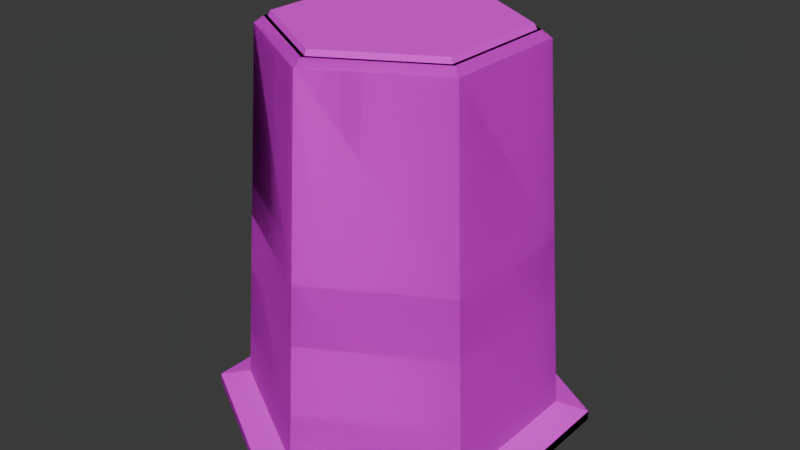 # Source: Cones.blend  (saved by Blender 4.3.34; exported with 4.5.12 LTS)
import bpy
from mathutils import Matrix  # noqa: F401  (used for matrix-valued properties, if any)

bpy.ops.wm.read_factory_settings(use_empty=True)
scene = bpy.context.scene
scene.name = 'Scene'

# ---- collections
col_urban = bpy.data.collections.new('URBAN'); scene.collection.children.link(col_urban)
col_cones___barriers = bpy.data.collections.new('Cones & Barriers'); col_urban.children.link(col_cones___barriers)
col_cones = bpy.data.collections.new('Cones'); col_cones___barriers.children.link(col_cones)

# ---- images (referenced by path relative to the original .blend; pixels are not part of the script)
import os
ASSET_DIR = os.environ.get("B2B_ASSET_DIR", "")  # directory of the original .blend (textures are referenced by path, not embedded)
HERE = os.path.dirname(os.path.abspath(__file__))  # packed textures are extracted next to this script under _unpacked/

def load_image(name, relpath, width, height, colorspace="sRGB"):
    """Load a texture the original file referenced (path relative to the .blend, or extracted next to this script)."""
    p = next((c for c in (os.path.join(HERE, relpath), os.path.join(ASSET_DIR, relpath)) if relpath and os.path.exists(c)), "")
    if p:
        img = bpy.data.images.load(p, check_existing=True)
        img.name = name
    else:  # same state as the original file: an image datablock whose file is absent (Cycles renders it pink)
        img = bpy.data.images.new(name, width, height)
        img.source = "FILE"
        img.filepath = "//" + (relpath or name)
    img.colorspace_settings.name = colorspace
    return img
img_cones_png = load_image('cones.png', 'cones.png', 1024, 1024, 'sRGB')

# ---- materials (node trees are filled in below, after node groups)
mat_cones = bpy.data.materials.new('Cones')

# ---- material node trees
mat_cones.use_nodes = True; mat_cones.node_tree.nodes.clear()
_N = mat_cones.node_tree.nodes; _L = mat_cones.node_tree.links
n0 = _N.new('ShaderNodeBsdfPrincipled'); n0.name = 'Principled BSDF'; n0.location = (10, 300)
n0.inputs[2].default_value = 1.0
n1 = _N.new('ShaderNodeOutputMaterial'); n1.name = 'Material Output'; n1.location = (300, 300)
n2 = _N.new('ShaderNodeTexImage'); n2.name = 'Image Texture'; n2.location = (-280, 280)
n2.image = img_cones_png
n2.interpolation = 'Closest'
_L.new(n0.outputs[0], n1.inputs[0])
_L.new(n2.outputs[0], n0.inputs[0])
n1.is_active_output = True

# ---- world
world_world = bpy.data.worlds.new('World'); scene.world = world_world
world_world.use_nodes = True; world_world.node_tree.nodes.clear()
_N = world_world.node_tree.nodes; _L = world_world.node_tree.links
n0 = _N.new('ShaderNodeOutputWorld'); n0.name = 'World Output'; n0.location = (300, 300)
n1 = _N.new('ShaderNodeBackground'); n1.name = 'Background'; n1.location = (10, 300)
n1.inputs[0].default_value = (0.05088, 0.05088, 0.05088, 1.0)
_L.new(n1.outputs[0], n0.inputs[0])
n0.is_active_output = True
world_world.color = (0.05088, 0.05088, 0.05088)
world_world.sun_shadow_jitter_overblur = 0.0

# ---- meshes
me_plane_001 = bpy.data.meshes.new('Plane.001')
me_plane_001.from_pydata([(-0.1597, -0.2, 0.0), (-0.2, -0.1597, 0.0), (0.2, -0.1597, 0.0), (0.1597, -0.2, 0.0), (-0.2, 0.1597, 0.0), (-0.1597, 0.2, 0.0), (0.1597, 0.2, 0.0), (0.2, 0.1597, 0.0), (-0.0005706, 0.1414, 0.02249), (-0.1005, 0.09801, 0.02249), (-0.1406, -0.003348, 0.02249), (-0.09721, -0.1033, 0.02249), (0.004149, -0.1434, 0.02249), (0.1041, -0.09999, 0.02249), (0.1442, 0.001372, 0.02249), (0.1008, 0.1013, 0.02249), (0.1597, 0.2, 0.02102), (0.2, 0.1597, 0.02102), (0.2, -0.1597, 0.02102), (0.1597, -0.2, 0.02102), (-0.1597, -0.2, 0.02102), (-0.2, -0.1597, 0.02102), (-0.2, 0.1597, 0.02102), (-0.1597, 0.2, 0.02102), (0.1455, 0.1455, 0.02102), (0.1455, -0.1455, 0.02102), (-0.1455, -0.1455, 0.02102), (-0.1455, 0.1455, 0.02102), (0.02693, 0.02533, 0.5656), (0.03706, -0.0005594, 0.5656), (0.02592, -0.02603, 0.5656), (3.668e-05, -0.03616, 0.5656), (-0.02543, -0.02503, 0.5656), (-0.03557, 0.0008599, 0.5656), (-0.02443, 0.02633, 0.5656), (0.001456, 0.03646, 0.5656), (0.002093, -0.08976, 0.2941), (-0.06132, -0.06417, 0.2941), (-0.06249, 0.06217, 0.2941), (0.0004427, 0.08892, 0.2941), (0.06502, -0.06301, 0.2941), (0.09061, 0.0004061, 0.2941), (-0.08807, -0.001244, 0.2941), (0.06386, 0.06334, 0.2941)], [], [(0, 3, 19, 20), (6, 5, 23, 16), (0, 1, 4, 5, 6, 7, 2, 3), (2, 7, 17, 18), (6, 16, 17, 7), (19, 3, 2, 18), (0, 20, 21, 1), (23, 5, 4, 22), (4, 1, 21, 22), (24, 17, 16), (25, 19, 18), (26, 21, 20), (27, 23, 22), (26, 27, 22, 21), (25, 26, 20, 19), (24, 25, 18, 17), (27, 24, 16, 23), (15, 14, 13, 25, 24), (13, 12, 11, 26, 25), (11, 10, 9, 27, 26), (33, 32, 31, 30, 29, 28, 35, 34), (9, 8, 15, 24, 27), (38, 39, 8, 9), (36, 37, 11, 12), (37, 42, 10, 11), (43, 41, 14, 15), (41, 40, 13, 14), (42, 38, 9, 10), (39, 43, 15, 8), (40, 36, 12, 13), (30, 31, 36, 40), (35, 28, 43, 39), (33, 34, 38, 42), (29, 30, 40, 41), (28, 29, 41, 43), (32, 33, 42, 37), (31, 32, 37, 36), (34, 35, 39, 38)])
_uv = me_plane_001.uv_layers.new(name='UVMap')
_uv.uv.foreach_set('vector', [0.0111, 0.7788, 0.2003, 0.7788, 0.2003, 0.7913, 0.0111, 0.7913, 0.04483, 0.7788, 0.2003, 0.7788, 0.2003, 0.7913, 0.04483, 0.7913, 0.05575, 0.8371, 0.03789, 0.8193, 0.03789, 0.6775, 0.05575, 0.6597, 0.1975, 0.6597, 0.2153, 0.6775, 0.2153, 0.8193, 0.1975, 0.8371, 0.2341, 0.7788, 0.0111, 0.7788, 0.0111, 0.7913, 0.2341, 0.7913, 0.04483, 0.7788, 0.04483, 0.7913, 0.0111, 0.7913, 0.0111, 0.7788, 0.2003, 0.7913, 0.2003, 0.7788, 0.2341, 0.7788, 0.2341, 0.7913, 0.04483, 0.7788, 0.04483, 0.7913, 0.0111, 0.7913, 0.0111, 0.7788, 0.2003, 0.7913, 0.2003, 0.7788, 0.2341, 0.7788, 0.2341, 0.7913, 0.2341, 0.7788, 0.0111, 0.7788, 0.0111, 0.7913, 0.2341, 0.7913, 0.1905, 0.7138, 0.2225, 0.7185, 0.201, 0.7401, 0.04631, 0.7138, 0.03553, 0.7398, 0.01397, 0.7182, 0.1969, 0.7129, 0.2083, 0.7406, 0.2313, 0.7177, 0.03992, 0.7129, 0.02845, 0.7406, 0.005527, 0.7177, 0.1969, 0.7129, 0.03792, 0.7129, 0.02646, 0.7406, 0.2083, 0.7406, 0.03848, 0.7129, 0.1983, 0.7129, 0.2098, 0.7407, 0.02695, 0.7407, 0.1983, 0.7129, 0.03848, 0.7129, 0.02695, 0.7407, 0.2098, 0.7407, 0.03992, 0.7129, 0.1989, 0.7129, 0.2103, 0.7406, 0.02845, 0.7406, 0.1649, 0.7007, 0.1135, 0.721, 0.06279, 0.6991, 0.04018, 0.7233, 0.1891, 0.7233, 0.06429, 0.7006, 0.1164, 0.721, 0.1677, 0.6986, 0.1906, 0.7231, 0.0398, 0.7236, 0.1684, 0.7002, 0.1139, 0.7217, 0.06014, 0.6984, 0.03617, 0.7242, 0.1942, 0.7241, 0.003655, 0.9823, 0.003655, 0.9628, 0.01738, 0.9491, 0.03679, 0.9491, 0.05052, 0.9628, 0.05052, 0.9823, 0.03679, 0.996, 0.01738, 0.996, 0.06376, 0.7001, 0.1176, 0.7214, 0.1707, 0.6984, 0.1943, 0.7238, 0.03836, 0.7238, 0.1648, 0.977, 0.1186, 0.977, 0.1194, 0.7776, 0.1928, 0.7776, 0.1205, 0.977, 0.07392, 0.977, 0.04757, 0.7776, 0.122, 0.7776, 0.1661, 0.977, 0.1199, 0.977, 0.1214, 0.7776, 0.1948, 0.7776, 0.1655, 0.977, 0.1192, 0.977, 0.12, 0.7776, 0.1934, 0.7776, 0.1192, 0.977, 0.07268, 0.977, 0.04553, 0.7776, 0.12, 0.7776, 0.1199, 0.977, 0.0733, 0.977, 0.04698, 0.7776, 0.1214, 0.7776, 0.1186, 0.977, 0.07206, 0.977, 0.04494, 0.7776, 0.1194, 0.7776, 0.1667, 0.977, 0.1205, 0.977, 0.122, 0.7776, 0.1954, 0.7776, 0.1345, 0.7976, 0.1155, 0.7976, 0.117, 0.997, 0.1632, 0.997, 0.1144, 0.7977, 0.0957, 0.7977, 0.06859, 0.997, 0.1151, 0.997, 0.1148, 0.7977, 0.09614, 0.7977, 0.06983, 0.997, 0.1164, 0.997, 0.1151, 0.7976, 0.09635, 0.7976, 0.0692, 0.997, 0.1158, 0.997, 0.1341, 0.7976, 0.1151, 0.7976, 0.1158, 0.997, 0.162, 0.997, 0.1338, 0.7977, 0.1148, 0.7977, 0.1164, 0.997, 0.1626, 0.997, 0.1155, 0.7976, 0.09679, 0.7976, 0.07044, 0.997, 0.117, 0.997, 0.1334, 0.7977, 0.1144, 0.7977, 0.1151, 0.997, 0.1613, 0.997])
me_plane_001.materials.append(mat_cones)
me_plane_001.update()
me_plane_002 = bpy.data.meshes.new('Plane.002')
me_plane_002.from_pydata([(-0.1597, -0.2, 0.0), (-0.2, -0.1597, 0.0), (0.2, -0.1597, 0.0), (0.1597, -0.2, 0.0), (-0.2, 0.1597, 0.0), (-0.1597, 0.2, 0.0), (0.1597, 0.2, 0.0), (0.2, 0.1597, 0.0), (0.1266, 0.1281, 0.02298), (-0.1273, 0.1239, 0.02298), (-0.1231, -0.13, 0.02298), (0.1308, -0.1258, 0.02298), (0.1597, 0.2, 0.02102), (0.2, 0.1597, 0.02102), (0.2, -0.1597, 0.02102), (0.1597, -0.2, 0.02102), (-0.1597, -0.2, 0.02102), (-0.2, -0.1597, 0.02102), (-0.2, 0.1597, 0.02102), (-0.1597, 0.2, 0.02102), (0.1455, 0.1455, 0.02102), (0.1455, -0.1455, 0.02102), (-0.1455, -0.1455, 0.02102), (-0.1455, 0.1455, 0.02102), (0.02693, 0.02533, 0.5656), (0.02592, -0.02603, 0.5656), (-0.02543, -0.02503, 0.5656), (-0.02443, 0.02633, 0.5656), (-0.07424, -0.07753, 0.2943), (0.07678, 0.0767, 0.2943), (0.07838, -0.07593, 0.2943), (-0.07585, 0.07509, 0.2943)], [], [(0, 3, 15, 16), (6, 5, 19, 12), (0, 1, 4, 5, 6, 7, 2, 3), (2, 7, 13, 14), (6, 12, 13, 7), (15, 3, 2, 14), (0, 16, 17, 1), (19, 5, 4, 18), (4, 1, 17, 18), (20, 13, 12), (21, 15, 14), (22, 17, 16), (23, 19, 18), (22, 23, 18, 17), (21, 22, 16, 15), (20, 21, 14, 13), (23, 20, 12, 19), (8, 11, 21, 20), (11, 10, 22, 21), (10, 9, 23, 22), (27, 26, 25, 24), (29, 31, 27, 24), (28, 30, 25, 26), (31, 28, 26, 27), (30, 29, 24, 25), (9, 8, 20, 23), (11, 8, 29, 30), (9, 10, 28, 31), (10, 11, 30, 28), (8, 9, 31, 29)])
_uv = me_plane_002.uv_layers.new(name='UVMap')
_uv.uv.foreach_set('vector', [0.04726, 0.75, 0.1772, 0.75, 0.1772, 0.7585, 0.04726, 0.7585, 0.07042, 0.75, 0.1772, 0.75, 0.1772, 0.7585, 0.07042, 0.7585, 0.1068, 0.7883, 0.1008, 0.7823, 0.1008, 0.7348, 0.1068, 0.7288, 0.1543, 0.7288, 0.1603, 0.7348, 0.1603, 0.7823, 0.1543, 0.7883, 0.2003, 0.75, 0.04726, 0.75, 0.04726, 0.7585, 0.2003, 0.7585, 0.07042, 0.75, 0.07042, 0.7585, 0.04726, 0.7585, 0.04726, 0.75, 0.1772, 0.7585, 0.1772, 0.75, 0.2003, 0.75, 0.2003, 0.7585, 0.07042, 0.75, 0.07042, 0.7585, 0.04726, 0.7585, 0.04726, 0.75, 0.1772, 0.7585, 0.1772, 0.75, 0.2003, 0.75, 0.2003, 0.7585, 0.2003, 0.75, 0.04726, 0.75, 0.04726, 0.7585, 0.2003, 0.7585, 0.1808, 0.823, 0.202, 0.8285, 0.1863, 0.8442, 0.1808, 0.7095, 0.1863, 0.6882, 0.202, 0.7039, 0.06724, 0.7095, 0.04598, 0.7039, 0.06169, 0.6882, 0.06724, 0.823, 0.06169, 0.8442, 0.04598, 0.8285, 0.06724, 0.7095, 0.06724, 0.823, 0.04598, 0.8285, 0.04598, 0.7039, 0.1808, 0.7095, 0.06724, 0.7095, 0.06169, 0.6882, 0.1863, 0.6882, 0.1808, 0.823, 0.1808, 0.7095, 0.202, 0.7039, 0.202, 0.8285, 0.06724, 0.823, 0.1808, 0.823, 0.1863, 0.8442, 0.06169, 0.8442, 0.1734, 0.8162, 0.175, 0.7171, 0.1808, 0.7095, 0.1808, 0.823, 0.175, 0.7171, 0.07599, 0.7155, 0.06724, 0.7095, 0.1808, 0.7095, 0.07599, 0.7155, 0.07435, 0.8145, 0.06724, 0.823, 0.06724, 0.7095, 0.2078, 0.7617, 0.2078, 0.7977, 0.1718, 0.7977, 0.1718, 0.7617, 0.05814, 0.9956, 0.1724, 0.9957, 0.1346, 0.7892, 0.0961, 0.7889, 0.05737, 0.9956, 0.1717, 0.9957, 0.133, 0.789, 0.09457, 0.7888, 0.05732, 0.9956, 0.1716, 0.9957, 0.1329, 0.7892, 0.09447, 0.7889, 0.05819, 0.9956, 0.1725, 0.9957, 0.1347, 0.789, 0.0962, 0.7888, 0.07435, 0.8145, 0.1734, 0.8162, 0.1808, 0.823, 0.06724, 0.823, 0.02196, 0.792, 0.2121, 0.792, 0.1743, 0.9987, 0.05997, 0.9988, 0.02196, 0.7921, 0.2121, 0.7921, 0.1734, 0.9987, 0.0591, 0.9988, 0.02196, 0.792, 0.2121, 0.792, 0.1734, 0.9987, 0.05915, 0.9988, 0.02196, 0.7922, 0.2121, 0.7922, 0.1742, 0.9987, 0.05992, 0.9988])
me_plane_002.materials.append(mat_cones)
me_plane_002.update()
me_plane_003 = bpy.data.meshes.new('Plane.003')
me_plane_003.from_pydata([(-0.1597, -0.2, 0.0), (-0.2, -0.1597, 0.0), (0.2, -0.1597, 0.0), (0.1597, -0.2, 0.0), (-0.2, 0.1597, 0.0), (-0.1597, 0.2, 0.0), (0.1597, 0.2, 0.0), (0.2, 0.1597, 0.0), (-0.0005706, 0.1414, 0.02249), (-0.1005, 0.09801, 0.02249), (-0.1406, -0.003348, 0.02249), (-0.09721, -0.1033, 0.02249), (0.004149, -0.1434, 0.02249), (0.1041, -0.09999, 0.02249), (0.1442, 0.001372, 0.02249), (0.1008, 0.1013, 0.02249), (0.1597, 0.2, 0.02102), (0.2, 0.1597, 0.02102), (0.2, -0.1597, 0.02102), (0.1597, -0.2, 0.02102), (-0.1597, -0.2, 0.02102), (-0.2, -0.1597, 0.02102), (-0.2, 0.1597, 0.02102), (-0.1597, 0.2, 0.02102), (0.1455, 0.1455, 0.02102), (0.1455, -0.1455, 0.02102), (-0.1455, -0.1455, 0.02102), (-0.1455, 0.1455, 0.02102), (0.02693, 0.02533, 0.5656), (0.03706, -0.0005594, 0.5656), (0.02592, -0.02603, 0.5656), (3.668e-05, -0.03616, 0.5656), (-0.02543, -0.02503, 0.5656), (-0.03557, 0.0008599, 0.5656), (-0.02443, 0.02633, 0.5656), (0.001456, 0.03646, 0.5656), (0.002093, -0.08976, 0.2941), (-0.06132, -0.06417, 0.2941), (-0.06249, 0.06217, 0.2941), (0.0004427, 0.08892, 0.2941), (0.06502, -0.06301, 0.2941), (0.09061, 0.0004061, 0.2941), (-0.08807, -0.001244, 0.2941), (0.06386, 0.06334, 0.2941)], [], [(0, 3, 19, 20), (6, 5, 23, 16), (0, 1, 4, 5, 6, 7, 2, 3), (37, 36, 31, 32), (2, 7, 17, 18), (6, 16, 17, 7), (19, 3, 2, 18), (0, 20, 21, 1), (23, 5, 4, 22), (4, 1, 21, 22), (24, 17, 16), (25, 19, 18), (26, 21, 20), (27, 23, 22), (26, 27, 22, 21), (25, 26, 20, 19), (24, 25, 18, 17), (27, 24, 16, 23), (15, 14, 13, 25, 24), (13, 12, 11, 26, 25), (11, 10, 9, 27, 26), (33, 32, 31, 30, 29, 28, 35, 34), (39, 38, 34, 35), (36, 40, 30, 31), (40, 41, 29, 30), (38, 42, 33, 34), (42, 37, 32, 33), (41, 43, 28, 29), (43, 39, 35, 28), (9, 8, 15, 24, 27), (15, 8, 39, 43), (14, 15, 43, 41), (10, 11, 37, 42), (9, 10, 42, 38), (13, 14, 41, 40), (12, 13, 40, 36), (8, 9, 38, 39), (11, 12, 36, 37)])
_uv = me_plane_003.uv_layers.new(name='UVMap')
_uv.uv.foreach_set('vector', [0.2611, 0.8724, 0.455, 0.8724, 0.455, 0.8852, 0.2611, 0.8852, 0.2957, 0.8724, 0.455, 0.8724, 0.455, 0.8852, 0.2957, 0.8852, 0.3064, 0.9622, 0.2898, 0.9456, 0.2898, 0.8143, 0.3064, 0.7977, 0.4377, 0.7977, 0.4543, 0.8143, 0.4543, 0.9456, 0.4377, 0.9622, 0.07271, 0.9948, 0.1192, 0.9948, 0.1176, 0.7959, 0.09899, 0.7959, 0.4896, 0.8724, 0.2611, 0.8724, 0.2611, 0.8852, 0.4896, 0.8852, 0.2957, 0.8724, 0.2957, 0.8852, 0.2611, 0.8852, 0.2611, 0.8724, 0.455, 0.8852, 0.455, 0.8724, 0.4896, 0.8724, 0.4896, 0.8852, 0.04467, 0.7444, 0.04467, 0.7572, 0.01011, 0.7572, 0.01011, 0.7444, 0.455, 0.8852, 0.455, 0.8724, 0.4896, 0.8724, 0.4896, 0.8852, 0.4896, 0.8724, 0.2611, 0.8724, 0.2611, 0.8852, 0.4896, 0.8852, 0.4398, 0.9291, 0.4626, 0.9337, 0.4469, 0.9513, 0.4331, 0.8089, 0.4378, 0.7861, 0.4553, 0.8018, 0.3125, 0.8157, 0.2896, 0.8111, 0.3053, 0.7935, 0.3195, 0.936, 0.3149, 0.9588, 0.2973, 0.9432, 0.3125, 0.8157, 0.3195, 0.936, 0.2973, 0.9432, 0.2896, 0.8111, 0.4331, 0.8089, 0.3131, 0.8153, 0.3061, 0.7932, 0.4378, 0.7861, 0.4398, 0.9291, 0.4331, 0.8089, 0.4553, 0.8018, 0.4626, 0.9337, 0.3195, 0.936, 0.4398, 0.9291, 0.4469, 0.9513, 0.3149, 0.9588, 0.4203, 0.9119, 0.4357, 0.8695, 0.417, 0.8286, 0.4331, 0.8089, 0.4398, 0.9291, 0.417, 0.8286, 0.3748, 0.8131, 0.3339, 0.8317, 0.3131, 0.8153, 0.4331, 0.8089, 0.3335, 0.8319, 0.318, 0.8743, 0.337, 0.9153, 0.3195, 0.936, 0.3125, 0.8157, 0.03702, 0.975, 0.03702, 0.9556, 0.05074, 0.9419, 0.07015, 0.9419, 0.08388, 0.9556, 0.08388, 0.975, 0.07015, 0.9887, 0.05074, 0.9887, 0.1173, 0.9948, 0.1634, 0.9948, 0.1355, 0.796, 0.1166, 0.796, 0.1192, 0.9948, 0.1652, 0.9948, 0.1366, 0.7959, 0.1176, 0.7959, 0.07147, 0.9948, 0.1179, 0.9948, 0.1172, 0.796, 0.09856, 0.796, 0.0721, 0.9948, 0.1185, 0.9948, 0.117, 0.796, 0.09834, 0.796, 0.1185, 0.9948, 0.1646, 0.9948, 0.1359, 0.796, 0.117, 0.796, 0.1179, 0.9948, 0.164, 0.9948, 0.1362, 0.796, 0.1172, 0.796, 0.07087, 0.9948, 0.1173, 0.9948, 0.1166, 0.796, 0.09791, 0.796, 0.337, 0.9153, 0.3793, 0.9307, 0.4203, 0.9119, 0.4398, 0.9291, 0.3195, 0.936, 0.0451, 0.7891, 0.1193, 0.7891, 0.1186, 0.9879, 0.07213, 0.9879, 0.1199, 0.789, 0.1931, 0.789, 0.1653, 0.9879, 0.1192, 0.9879, 0.1213, 0.7891, 0.1945, 0.7891, 0.1659, 0.9879, 0.1198, 0.9879, 0.04713, 0.7891, 0.1213, 0.7891, 0.1198, 0.9879, 0.07337, 0.9879, 0.04566, 0.789, 0.1199, 0.789, 0.1192, 0.9879, 0.07274, 0.9879, 0.1219, 0.789, 0.1951, 0.789, 0.1665, 0.9879, 0.1204, 0.9879, 0.1193, 0.7891, 0.1925, 0.7891, 0.1646, 0.9879, 0.1186, 0.9879, 0.04769, 0.789, 0.1219, 0.789, 0.1204, 0.9879, 0.07398, 0.9879])
me_plane_003.materials.append(mat_cones)
me_plane_003.update()
me_plane_004 = bpy.data.meshes.new('Plane.004')
me_plane_004.from_pydata([(-0.1597, -0.2, 0.0), (-0.2, -0.1597, 0.0), (0.2, -0.1597, 0.0), (0.1597, -0.2, 0.0), (-0.2, 0.1597, 0.0), (-0.1597, 0.2, 0.0), (0.1597, 0.2, 0.0), (0.2, 0.1597, 0.0), (0.1334, 0.135, 0.02298), (-0.1342, 0.1306, 0.02298), (-0.1298, -0.137, 0.02298), (0.1378, -0.1326, 0.02298), (0.1597, 0.2, 0.02102), (0.2, 0.1597, 0.02102), (0.2, -0.1597, 0.02102), (0.1597, -0.2, 0.02102), (-0.1597, -0.2, 0.02102), (-0.2, -0.1597, 0.02102), (-0.2, 0.1597, 0.02102), (-0.1597, 0.2, 0.02102), (0.1455, 0.1455, 0.02102), (0.1455, -0.1455, 0.02102), (-0.1455, -0.1455, 0.02102), (-0.1455, 0.1455, 0.02102), (0.02693, 0.02533, 0.5656), (0.02592, -0.02603, 0.5656), (-0.02543, -0.02503, 0.5656), (-0.02443, 0.02633, 0.5656), (-0.07761, -0.08101, 0.2943), (0.08015, 0.08018, 0.2943), (0.08186, -0.0793, 0.2943), (-0.07933, 0.07846, 0.2943)], [], [(0, 3, 15, 16), (6, 5, 19, 12), (0, 1, 4, 5, 6, 7, 2, 3), (2, 7, 13, 14), (6, 12, 13, 7), (15, 3, 2, 14), (0, 16, 17, 1), (19, 5, 4, 18), (4, 1, 17, 18), (20, 13, 12), (21, 15, 14), (22, 17, 16), (23, 19, 18), (22, 23, 18, 17), (21, 22, 16, 15), (20, 21, 14, 13), (23, 20, 12, 19), (8, 11, 21, 20), (11, 10, 22, 21), (10, 9, 23, 22), (27, 26, 25, 24), (29, 31, 27, 24), (28, 30, 25, 26), (31, 28, 26, 27), (30, 29, 24, 25), (9, 8, 20, 23), (11, 8, 29, 30), (9, 10, 28, 31), (10, 11, 30, 28), (8, 9, 31, 29)])
_uv = me_plane_004.uv_layers.new(name='UVMap')
_uv.uv.foreach_set('vector', [0.2642, 0.8993, 0.449, 0.8993, 0.449, 0.9115, 0.2642, 0.9115, 0.2971, 0.8993, 0.449, 0.8993, 0.449, 0.9115, 0.2971, 0.9115, 0.6012, 0.9074, 0.5654, 0.8715, 0.5654, 0.5873, 0.6012, 0.5515, 0.8854, 0.5515, 0.9212, 0.5873, 0.9212, 0.8715, 0.8854, 0.9074, 0.482, 0.8993, 0.2642, 0.8993, 0.2642, 0.9115, 0.482, 0.9115, 0.2971, 0.8993, 0.2971, 0.9115, 0.2642, 0.9115, 0.2642, 0.8993, 0.449, 0.9115, 0.449, 0.8993, 0.482, 0.8993, 0.482, 0.9115, 0.2971, 0.8993, 0.2971, 0.9115, 0.2642, 0.9115, 0.2642, 0.8993, 0.449, 0.9115, 0.449, 0.8993, 0.482, 0.8993, 0.482, 0.9115, 0.482, 0.8993, 0.2642, 0.8993, 0.2642, 0.9115, 0.482, 0.9115, 0.4539, 0.952, 0.4842, 0.9599, 0.4618, 0.9822, 0.4539, 0.7902, 0.4618, 0.7599, 0.4842, 0.7823, 0.2922, 0.7902, 0.2619, 0.7823, 0.2843, 0.7599, 0.2922, 0.952, 0.2843, 0.9822, 0.2619, 0.9599, 0.2922, 0.7902, 0.2922, 0.952, 0.2619, 0.9599, 0.2619, 0.7823, 0.4539, 0.7902, 0.2922, 0.7902, 0.2843, 0.7599, 0.4618, 0.7599, 0.4539, 0.952, 0.4539, 0.7902, 0.4842, 0.7823, 0.4842, 0.9599, 0.2922, 0.952, 0.4539, 0.952, 0.4618, 0.9822, 0.2843, 0.9822, 0.4472, 0.9461, 0.4496, 0.7974, 0.4539, 0.7902, 0.4539, 0.952, 0.4496, 0.7974, 0.3009, 0.7949, 0.2922, 0.7902, 0.4539, 0.7902, 0.3009, 0.7949, 0.2984, 0.9437, 0.2922, 0.952, 0.2922, 0.7902, 0.04551, 0.9772, 0.04481, 0.9413, 0.08076, 0.9406, 0.08146, 0.9765, 0.2378, 0.793, 0.1251, 0.793, 0.1639, 0.9848, 0.2002, 0.9848, 0.236, 0.793, 0.1232, 0.793, 0.1628, 0.9848, 0.1991, 0.9848, 0.2366, 0.793, 0.1239, 0.793, 0.1634, 0.9848, 0.1997, 0.9848, 0.2372, 0.793, 0.1244, 0.793, 0.1632, 0.9848, 0.1995, 0.9848, 0.2984, 0.9437, 0.4472, 0.9461, 0.4539, 0.952, 0.2922, 0.952, 0.2415, 0.8034, 0.0523, 0.8034, 0.09109, 0.9953, 0.2039, 0.9953, 0.2401, 0.8034, 0.05094, 0.8034, 0.09052, 0.9952, 0.2032, 0.9952, 0.2396, 0.8034, 0.05034, 0.8034, 0.0899, 0.9953, 0.2027, 0.9953, 0.2421, 0.8034, 0.05291, 0.8034, 0.09171, 0.9952, 0.2044, 0.9952])
me_plane_004.materials.append(mat_cones)
me_plane_004.update()
me_circle_001 = bpy.data.meshes.new('Circle.001')
me_circle_001.from_pydata([(0.0, 0.3028, 0.01873), (0.0, -0.3028, 0.01873), (0.2623, 0.1514, 0.01873), (-0.2623, -0.1514, 0.01873), (-0.2623, 0.1514, 0.01873), (0.2623, -0.1514, 0.01873), (0.0, 0.2325, 0.7605), (0.0, 0.2506, 0.7475), (-0.217, 0.1253, 0.7475), (-0.2014, 0.1163, 0.7605), (-0.217, -0.1253, 0.7475), (-0.2014, -0.1163, 0.7605), (0.0, -0.2506, 0.7475), (0.0, -0.2325, 0.7605), (0.217, -0.1253, 0.7475), (0.2014, -0.1163, 0.7605), (0.217, 0.1253, 0.7475), (0.2014, 0.1163, 0.7605), (0.0, 0.3639, 0.01873), (-0.3151, 0.1819, 0.01873), (-0.3151, -0.1819, 0.01873), (0.0, -0.3639, 0.01873), (0.3151, -0.1819, 0.01873), (0.3151, 0.1819, 0.01873), (0.0, 0.3639, 0.0), (-0.3151, 0.1819, 0.0), (-0.3151, -0.1819, 0.0), (0.0, -0.3639, 0.0), (0.3151, -0.1819, 0.0), (0.3151, 0.1819, 0.0), (-0.2396, 0.1383, 0.3831), (0.2396, -0.1383, 0.3831), (0.0, 0.2767, 0.3831), (0.2396, 0.1383, 0.3831), (-0.2396, -0.1383, 0.3831), (0.0, -0.2767, 0.3831)], [], [(33, 16, 14, 31), (31, 14, 12, 35), (30, 8, 7, 32), (35, 12, 10, 34), (34, 10, 8, 30), (9, 6, 7, 8), (11, 9, 8, 10), (13, 11, 10, 12), (15, 13, 12, 14), (17, 15, 14, 16), (6, 17, 16, 7), (9, 11, 13, 15, 17, 6), (2, 5, 22, 23), (1, 3, 20, 21), (4, 0, 18, 19), (0, 2, 23, 18), (5, 1, 21, 22), (3, 4, 19, 20), (22, 21, 27, 28), (20, 19, 25, 26), (23, 22, 28, 29), (21, 20, 26, 27), (19, 18, 24, 25), (18, 23, 29, 24), (32, 7, 16, 33), (25, 24, 29, 28, 27, 26), (0, 32, 33, 2), (3, 34, 30, 4), (1, 35, 34, 3), (4, 30, 32, 0), (5, 31, 35, 1), (2, 33, 31, 5)])
_uv = me_circle_001.uv_layers.new(name='UVMap')
_uv.uv.foreach_set('vector', [0.2019, 0.7481, 0.2019, 0.9882, 0.03342, 0.9882, 0.03342, 0.7481, 0.03342, 0.7481, 0.03342, 0.9882, 0.2019, 0.9882, 0.2019, 0.7481, 0.2019, 0.7481, 0.2019, 0.9882, 0.03342, 0.9882, 0.03342, 0.7481, 0.2019, 0.7481, 0.2019, 0.9882, 0.03342, 0.9882, 0.03342, 0.7481, 0.03342, 0.7481, 0.03342, 0.9882, 0.2019, 0.9882, 0.2019, 0.7481, 0.0604, 0.9852, 0.2169, 0.9852, 0.2169, 0.9605, 0.0604, 0.9605, 0.2169, 0.9852, 0.0604, 0.9852, 0.0604, 0.9605, 0.2169, 0.9605, 0.2116, 0.9855, 0.05874, 0.9855, 0.05874, 0.9602, 0.2116, 0.9602, 0.05874, 0.9855, 0.2116, 0.9855, 0.2116, 0.9602, 0.05874, 0.9602, 0.2169, 0.9852, 0.0604, 0.9852, 0.0604, 0.9605, 0.2169, 0.9605, 0.2169, 0.9852, 0.0604, 0.9852, 0.0604, 0.9605, 0.2169, 0.9605, 0.1957, 0.7113, 0.1957, 0.7971, 0.1213, 0.84, 0.04697, 0.7971, 0.04697, 0.7113, 0.1213, 0.6683, 0.4395, 0.8153, 0.3063, 0.8153, 0.2793, 0.7685, 0.4666, 0.7685, 0.4395, 0.8153, 0.3063, 0.8153, 0.2793, 0.7685, 0.4666, 0.7685, 0.4395, 0.8153, 0.3063, 0.8153, 0.2793, 0.7685, 0.4666, 0.7685, 0.3063, 0.8153, 0.4395, 0.8153, 0.4666, 0.7685, 0.2793, 0.7685, 0.3063, 0.8153, 0.4395, 0.8153, 0.4666, 0.7685, 0.2793, 0.7685, 0.3063, 0.8153, 0.4395, 0.8153, 0.4666, 0.7685, 0.2793, 0.7685, 0.26, 0.9682, 0.4852, 0.9682, 0.4852, 0.9797, 0.26, 0.9797, 0.26, 0.9682, 0.4852, 0.9682, 0.4852, 0.9797, 0.26, 0.9797, 0.4852, 0.9682, 0.26, 0.9682, 0.26, 0.9797, 0.4852, 0.9797, 0.4852, 0.9682, 0.26, 0.9682, 0.26, 0.9797, 0.4852, 0.9797, 0.4852, 0.9682, 0.26, 0.9682, 0.26, 0.9797, 0.4852, 0.9797, 0.26, 0.9682, 0.4852, 0.9682, 0.4852, 0.9797, 0.26, 0.9797, 0.03342, 0.7481, 0.03342, 0.9882, 0.2019, 0.9882, 0.2019, 0.7481, 0.3557, 0.7814, 0.4296, 0.8241, 0.4296, 0.9094, 0.3557, 0.9521, 0.2818, 0.9094, 0.2818, 0.8241, 0.03342, 0.7482, 0.03342, 0.9882, 0.2093, 0.9882, 0.2093, 0.7482, 0.03342, 0.7482, 0.03342, 0.9882, 0.2093, 0.9882, 0.2093, 0.7482, 0.2093, 0.7482, 0.2093, 0.9882, 0.03342, 0.9882, 0.03342, 0.7482, 0.2093, 0.7482, 0.2093, 0.9882, 0.03342, 0.9882, 0.03342, 0.7482, 0.03342, 0.7482, 0.03342, 0.9882, 0.2093, 0.9882, 0.2093, 0.7482, 0.2093, 0.7482, 0.2093, 0.9882, 0.03342, 0.9882, 0.03342, 0.7482])
me_circle_001.materials.append(mat_cones)
me_circle_001.update()
me_circle_002 = bpy.data.meshes.new('Circle.002')
me_circle_002.from_pydata([(-2.188e-10, 0.2588, 0.04655), (-2.188e-10, -0.2588, 0.04655), (0.2241, 0.1294, 0.04655), (-0.2241, -0.1294, 0.04655), (-0.2241, 0.1294, 0.04655), (0.2241, -0.1294, 0.04655), (0.0, 0.2203, 0.7696), (-4.059e-10, 0.2374, 0.7378), (-0.2056, 0.1187, 0.7378), (-0.1908, 0.1101, 0.7696), (-0.2056, -0.1187, 0.7378), (-0.1908, -0.1101, 0.7696), (-4.059e-10, -0.2374, 0.7378), (0.0, -0.2203, 0.7696), (0.2056, -0.1187, 0.7378), (0.1908, -0.1101, 0.7696), (0.2056, 0.1187, 0.7378), (0.1908, 0.1101, 0.7696), (0.0, 0.3639, 0.01873), (-0.3151, 0.1819, 0.01873), (-0.3151, -0.1819, 0.01873), (0.0, -0.3639, 0.01873), (0.3151, -0.1819, 0.01873), (0.3151, 0.1819, 0.01873), (0.0, 0.3639, 0.0), (-0.3151, 0.1819, 0.0), (-0.3151, -0.1819, 0.0), (0.0, -0.3639, 0.0), (0.3151, -0.1819, 0.0), (0.3151, 0.1819, 0.0), (-0.2148, 0.124, 0.3922), (0.2148, -0.124, 0.3922), (-3.124e-10, 0.2481, 0.3922), (0.2148, 0.124, 0.3922), (-0.2148, -0.124, 0.3922), (-3.124e-10, -0.2481, 0.3922)], [], [(33, 16, 14, 31), (31, 14, 12, 35), (30, 8, 7, 32), (35, 12, 10, 34), (34, 10, 8, 30), (9, 6, 7, 8), (11, 9, 8, 10), (13, 11, 10, 12), (15, 13, 12, 14), (17, 15, 14, 16), (6, 17, 16, 7), (9, 11, 13, 15, 17, 6), (2, 5, 22, 23), (1, 3, 20, 21), (4, 0, 18, 19), (0, 2, 23, 18), (5, 1, 21, 22), (3, 4, 19, 20), (22, 21, 27, 28), (20, 19, 25, 26), (23, 22, 28, 29), (21, 20, 26, 27), (19, 18, 24, 25), (18, 23, 29, 24), (32, 7, 16, 33), (25, 24, 29, 28, 27, 26), (0, 32, 33, 2), (3, 34, 30, 4), (1, 35, 34, 3), (4, 30, 32, 0), (5, 31, 35, 1), (2, 33, 31, 5)])
_uv = me_circle_002.uv_layers.new(name='UVMap')
_uv.uv.foreach_set('vector', [0.2019, 0.7481, 0.2019, 0.9882, 0.03342, 0.9882, 0.03342, 0.7481, 0.03342, 0.7481, 0.03342, 0.9882, 0.2019, 0.9882, 0.2019, 0.7481, 0.2019, 0.7481, 0.2019, 0.9882, 0.03342, 0.9882, 0.03342, 0.7481, 0.2019, 0.7481, 0.2019, 0.9882, 0.03342, 0.9882, 0.03342, 0.7481, 0.03342, 0.7481, 0.03342, 0.9882, 0.2019, 0.9882, 0.2019, 0.7481, 0.0604, 0.9852, 0.2169, 0.9852, 0.2169, 0.9605, 0.0604, 0.9605, 0.2169, 0.9852, 0.0604, 0.9852, 0.0604, 0.9605, 0.2169, 0.9605, 0.2116, 0.9855, 0.05874, 0.9855, 0.05874, 0.9602, 0.2116, 0.9602, 0.05874, 0.9855, 0.2116, 0.9855, 0.2116, 0.9602, 0.05874, 0.9602, 0.2169, 0.9852, 0.0604, 0.9852, 0.0604, 0.9605, 0.2169, 0.9605, 0.2169, 0.9852, 0.0604, 0.9852, 0.0604, 0.9605, 0.2169, 0.9605, 0.1957, 0.7113, 0.1957, 0.7971, 0.1213, 0.84, 0.04697, 0.7971, 0.04697, 0.7113, 0.1213, 0.6683, 0.2058, 0.7058, 0.07254, 0.7058, 0.04549, 0.659, 0.2328, 0.659, 0.2058, 0.7058, 0.07254, 0.7058, 0.04549, 0.659, 0.2328, 0.659, 0.2058, 0.7058, 0.07254, 0.7058, 0.04549, 0.659, 0.2328, 0.659, 0.07254, 0.7058, 0.2058, 0.7058, 0.2328, 0.659, 0.04549, 0.659, 0.07254, 0.7058, 0.2058, 0.7058, 0.2328, 0.659, 0.04549, 0.659, 0.07254, 0.7058, 0.2058, 0.7058, 0.2328, 0.659, 0.04549, 0.659, 0.0127, 0.9472, 0.2379, 0.9472, 0.2379, 0.9588, 0.0127, 0.9588, 0.0127, 0.9472, 0.2379, 0.9472, 0.2379, 0.9588, 0.0127, 0.9588, 0.2379, 0.9472, 0.0127, 0.9472, 0.0127, 0.9588, 0.2379, 0.9588, 0.2379, 0.9472, 0.0127, 0.9472, 0.0127, 0.9588, 0.2379, 0.9588, 0.2379, 0.9472, 0.0127, 0.9472, 0.0127, 0.9588, 0.2379, 0.9588, 0.0127, 0.9472, 0.2379, 0.9472, 0.2379, 0.9588, 0.0127, 0.9588, 0.03342, 0.7481, 0.03342, 0.9882, 0.2019, 0.9882, 0.2019, 0.7481, 0.1219, 0.6719, 0.1958, 0.7146, 0.1958, 0.7999, 0.1219, 0.8426, 0.04805, 0.7999, 0.04805, 0.7146, 0.03342, 0.7482, 0.03342, 0.9882, 0.2093, 0.9882, 0.2093, 0.7482, 0.03342, 0.7482, 0.03342, 0.9882, 0.2093, 0.9882, 0.2093, 0.7482, 0.2093, 0.7482, 0.2093, 0.9882, 0.03342, 0.9882, 0.03342, 0.7482, 0.2093, 0.7482, 0.2093, 0.9882, 0.03342, 0.9882, 0.03342, 0.7482, 0.03342, 0.7482, 0.03342, 0.9882, 0.2093, 0.9882, 0.2093, 0.7482, 0.2093, 0.7482, 0.2093, 0.9882, 0.03342, 0.9882, 0.03342, 0.7482])
me_circle_002.materials.append(mat_cones)
me_circle_002.update()
me_circle_003 = bpy.data.meshes.new('Circle.003')
me_circle_003.from_pydata([(-2.188e-10, 0.2588, 0.04653), (-2.188e-10, -0.2588, 0.04653), (0.2241, 0.1294, 0.04653), (-0.2241, -0.1294, 0.04653), (-0.2241, 0.1294, 0.04653), (0.2241, -0.1294, 0.04653), (-2.722e-10, 0.2203, 0.7703), (-5.148e-10, 0.2374, 0.7371), (-0.2056, 0.1187, 0.7371), (-0.1908, 0.1101, 0.7703), (-0.2056, -0.1187, 0.7371), (-0.1908, -0.1101, 0.7703), (-5.148e-10, -0.2374, 0.7371), (-2.722e-10, -0.2203, 0.7703), (0.2056, -0.1187, 0.7371), (0.1908, -0.1101, 0.7703), (0.2056, 0.1187, 0.7371), (0.1908, 0.1101, 0.7703), (0.0, 0.3639, 0.01873), (-0.3151, 0.1819, 0.01873), (-0.3151, -0.1819, 0.01873), (0.0, -0.3639, 0.01873), (0.3151, -0.1819, 0.01873), (0.3151, 0.1819, 0.01873), (0.0, 0.3639, 0.0), (-0.3151, 0.1819, 0.0), (-0.3151, -0.1819, 0.0), (0.0, -0.3639, 0.0), (0.3151, -0.1819, 0.0), (0.3151, 0.1819, 0.0), (-0.2148, 0.124, 0.3918), (0.2148, -0.124, 0.3918), (-3.668e-10, 0.2481, 0.3918), (0.2148, 0.124, 0.3918), (-0.2148, -0.124, 0.3918), (-3.668e-10, -0.2481, 0.3918)], [], [(33, 16, 14, 31), (31, 14, 12, 35), (30, 8, 7, 32), (35, 12, 10, 34), (34, 10, 8, 30), (9, 6, 7, 8), (11, 9, 8, 10), (13, 11, 10, 12), (15, 13, 12, 14), (17, 15, 14, 16), (6, 17, 16, 7), (9, 11, 13, 15, 17, 6), (2, 5, 22, 23), (1, 3, 20, 21), (4, 0, 18, 19), (0, 2, 23, 18), (5, 1, 21, 22), (3, 4, 19, 20), (22, 21, 27, 28), (20, 19, 25, 26), (23, 22, 28, 29), (21, 20, 26, 27), (19, 18, 24, 25), (18, 23, 29, 24), (32, 7, 16, 33), (25, 24, 29, 28, 27, 26), (0, 32, 33, 2), (3, 34, 30, 4), (1, 35, 34, 3), (4, 30, 32, 0), (5, 31, 35, 1), (2, 33, 31, 5)])
_uv = me_circle_003.uv_layers.new(name='UVMap')
_uv.uv.foreach_set('vector', [0.2019, 0.7481, 0.2019, 0.9882, 0.03342, 0.9882, 0.03342, 0.7481, 0.03342, 0.7481, 0.03342, 0.9882, 0.2019, 0.9882, 0.2019, 0.7481, 0.2019, 0.7481, 0.2019, 0.9882, 0.03342, 0.9882, 0.03342, 0.7481, 0.2019, 0.7481, 0.2019, 0.9882, 0.03342, 0.9882, 0.03342, 0.7481, 0.03342, 0.7481, 0.03342, 0.9882, 0.2019, 0.9882, 0.2019, 0.7481, 0.0604, 0.9852, 0.2169, 0.9852, 0.2169, 0.9605, 0.0604, 0.9605, 0.2169, 0.9852, 0.0604, 0.9852, 0.0604, 0.9605, 0.2169, 0.9605, 0.2116, 0.9855, 0.05874, 0.9855, 0.05874, 0.9602, 0.2116, 0.9602, 0.05874, 0.9855, 0.2116, 0.9855, 0.2116, 0.9602, 0.05874, 0.9602, 0.2169, 0.9852, 0.0604, 0.9852, 0.0604, 0.9605, 0.2169, 0.9605, 0.2169, 0.9852, 0.0604, 0.9852, 0.0604, 0.9605, 0.2169, 0.9605, 0.1957, 0.7113, 0.1957, 0.7971, 0.1213, 0.84, 0.04697, 0.7971, 0.04697, 0.7113, 0.1213, 0.6683, 0.4543, 0.8387, 0.3211, 0.8387, 0.294, 0.7918, 0.4814, 0.7918, 0.4543, 0.8387, 0.3211, 0.8387, 0.294, 0.7918, 0.4814, 0.7918, 0.4543, 0.8387, 0.3211, 0.8387, 0.294, 0.7918, 0.4814, 0.7918, 0.3211, 0.8387, 0.4543, 0.8387, 0.4814, 0.7918, 0.294, 0.7918, 0.3211, 0.8387, 0.4543, 0.8387, 0.4814, 0.7918, 0.294, 0.7918, 0.3211, 0.8387, 0.4543, 0.8387, 0.4814, 0.7918, 0.294, 0.7918, 0.2595, 0.9787, 0.4847, 0.9787, 0.4847, 0.9903, 0.2595, 0.9903, 0.2595, 0.9787, 0.4847, 0.9787, 0.4847, 0.9903, 0.2595, 0.9903, 0.4847, 0.9787, 0.2595, 0.9787, 0.2595, 0.9903, 0.4847, 0.9903, 0.4847, 0.9787, 0.2595, 0.9787, 0.2595, 0.9903, 0.4847, 0.9903, 0.4847, 0.9787, 0.2595, 0.9787, 0.2595, 0.9903, 0.4847, 0.9903, 0.2595, 0.9787, 0.4847, 0.9787, 0.4847, 0.9903, 0.2595, 0.9903, 0.03342, 0.7481, 0.03342, 0.9882, 0.2019, 0.9882, 0.2019, 0.7481, 0.3705, 0.8048, 0.4444, 0.8475, 0.4444, 0.9328, 0.3705, 0.9755, 0.2966, 0.9328, 0.2966, 0.8475, 0.03342, 0.7482, 0.03342, 0.9882, 0.2093, 0.9882, 0.2093, 0.7482, 0.03342, 0.7482, 0.03342, 0.9882, 0.2093, 0.9882, 0.2093, 0.7482, 0.2093, 0.7482, 0.2093, 0.9882, 0.03342, 0.9882, 0.03342, 0.7482, 0.2093, 0.7482, 0.2093, 0.9882, 0.03342, 0.9882, 0.03342, 0.7482, 0.03342, 0.7482, 0.03342, 0.9882, 0.2093, 0.9882, 0.2093, 0.7482, 0.2093, 0.7482, 0.2093, 0.9882, 0.03342, 0.9882, 0.03342, 0.7482])
me_circle_003.materials.append(mat_cones)
me_circle_003.update()
me_circle_004 = bpy.data.meshes.new('Circle.004')
me_circle_004.from_pydata([(0.0, 0.3028, 0.01873), (0.0, -0.3028, 0.01873), (0.2623, 0.1514, 0.01873), (-0.2623, -0.1514, 0.01873), (-0.2623, 0.1514, 0.01873), (0.2623, -0.1514, 0.01873), (0.0, 0.2325, 0.7605), (0.0, 0.2506, 0.7475), (-0.217, 0.1253, 0.7475), (-0.2014, 0.1163, 0.7605), (-0.217, -0.1253, 0.7475), (-0.2014, -0.1163, 0.7605), (0.0, -0.2506, 0.7475), (0.0, -0.2325, 0.7605), (0.217, -0.1253, 0.7475), (0.2014, -0.1163, 0.7605), (0.217, 0.1253, 0.7475), (0.2014, 0.1163, 0.7605), (0.0, 0.3639, 0.01873), (-0.3151, 0.1819, 0.01873), (-0.3151, -0.1819, 0.01873), (0.0, -0.3639, 0.01873), (0.3151, -0.1819, 0.01873), (0.3151, 0.1819, 0.01873), (0.0, 0.3639, 0.0), (-0.3151, 0.1819, 0.0), (-0.3151, -0.1819, 0.0), (0.0, -0.3639, 0.0), (0.3151, -0.1819, 0.0), (0.3151, 0.1819, 0.0), (-0.2396, 0.1383, 0.3831), (0.2396, -0.1383, 0.3831), (0.0, 0.2767, 0.3831), (0.2396, 0.1383, 0.3831), (-0.2396, -0.1383, 0.3831), (0.0, -0.2767, 0.3831)], [], [(33, 16, 14, 31), (31, 14, 12, 35), (30, 8, 7, 32), (35, 12, 10, 34), (34, 10, 8, 30), (9, 6, 7, 8), (11, 9, 8, 10), (13, 11, 10, 12), (15, 13, 12, 14), (17, 15, 14, 16), (6, 17, 16, 7), (9, 11, 13, 15, 17, 6), (2, 5, 22, 23), (1, 3, 20, 21), (4, 0, 18, 19), (0, 2, 23, 18), (5, 1, 21, 22), (3, 4, 19, 20), (22, 21, 27, 28), (20, 19, 25, 26), (23, 22, 28, 29), (21, 20, 26, 27), (19, 18, 24, 25), (18, 23, 29, 24), (32, 7, 16, 33), (25, 24, 29, 28, 27, 26), (0, 32, 33, 2), (3, 34, 30, 4), (1, 35, 34, 3), (4, 30, 32, 0), (5, 31, 35, 1), (2, 33, 31, 5)])
_uv = me_circle_004.uv_layers.new(name='UVMap')
_uv.uv.foreach_set('vector', [0.2019, 0.7481, 0.2019, 0.9882, 0.03342, 0.9882, 0.03342, 0.7481, 0.03342, 0.7481, 0.03342, 0.9882, 0.2019, 0.9882, 0.2019, 0.7481, 0.2019, 0.7481, 0.2019, 0.9882, 0.03342, 0.9882, 0.03342, 0.7481, 0.2019, 0.7481, 0.2019, 0.9882, 0.03342, 0.9882, 0.03342, 0.7481, 0.03342, 0.7481, 0.03342, 0.9882, 0.2019, 0.9882, 0.2019, 0.7481, 0.0604, 0.9852, 0.2169, 0.9852, 0.2169, 0.9605, 0.0604, 0.9605, 0.2169, 0.9852, 0.0604, 0.9852, 0.0604, 0.9605, 0.2169, 0.9605, 0.2116, 0.9855, 0.05874, 0.9855, 0.05874, 0.9602, 0.2116, 0.9602, 0.05874, 0.9855, 0.2116, 0.9855, 0.2116, 0.9602, 0.05874, 0.9602, 0.2169, 0.9852, 0.0604, 0.9852, 0.0604, 0.9605, 0.2169, 0.9605, 0.2169, 0.9852, 0.0604, 0.9852, 0.0604, 0.9605, 0.2169, 0.9605, 0.1957, 0.7113, 0.1957, 0.7971, 0.1213, 0.84, 0.04697, 0.7971, 0.04697, 0.7113, 0.1213, 0.6683, 0.2058, 0.707, 0.07254, 0.707, 0.04549, 0.6602, 0.2328, 0.6602, 0.2058, 0.707, 0.07254, 0.707, 0.04549, 0.6602, 0.2328, 0.6602, 0.2058, 0.707, 0.07254, 0.707, 0.04549, 0.6602, 0.2328, 0.6602, 0.07254, 0.707, 0.2058, 0.707, 0.2328, 0.6602, 0.04549, 0.6602, 0.07254, 0.707, 0.2058, 0.707, 0.2328, 0.6602, 0.04549, 0.6602, 0.07254, 0.707, 0.2058, 0.707, 0.2328, 0.6602, 0.04549, 0.6602, 0.01111, 0.8283, 0.2363, 0.8283, 0.2363, 0.8399, 0.01111, 0.8399, 0.01111, 0.8283, 0.2363, 0.8283, 0.2363, 0.8399, 0.01111, 0.8399, 0.2363, 0.8283, 0.01111, 0.8283, 0.01111, 0.8399, 0.2363, 0.8399, 0.2363, 0.8283, 0.01111, 0.8283, 0.01111, 0.8399, 0.2363, 0.8399, 0.2363, 0.8283, 0.01111, 0.8283, 0.01111, 0.8399, 0.2363, 0.8399, 0.01111, 0.8283, 0.2363, 0.8283, 0.2363, 0.8399, 0.01111, 0.8399, 0.03342, 0.7481, 0.03342, 0.9882, 0.2019, 0.9882, 0.2019, 0.7481, 0.1219, 0.6732, 0.1958, 0.7158, 0.1958, 0.8011, 0.1219, 0.8438, 0.04805, 0.8011, 0.04805, 0.7158, 0.03342, 0.7482, 0.03342, 0.9882, 0.2093, 0.9882, 0.2093, 0.7482, 0.03342, 0.7482, 0.03342, 0.9882, 0.2093, 0.9882, 0.2093, 0.7482, 0.2093, 0.7482, 0.2093, 0.9882, 0.03342, 0.9882, 0.03342, 0.7482, 0.2093, 0.7482, 0.2093, 0.9882, 0.03342, 0.9882, 0.03342, 0.7482, 0.03342, 0.7482, 0.03342, 0.9882, 0.2093, 0.9882, 0.2093, 0.7482, 0.2093, 0.7482, 0.2093, 0.9882, 0.03342, 0.9882, 0.03342, 0.7482])
me_circle_004.materials.append(mat_cones)
me_circle_004.update()

# ---- objects
ob_traffic_cone_round = bpy.data.objects.new('Traffic_cone_round', me_plane_001)
ob_traffic_cone_square = bpy.data.objects.new('Traffic_cone_square', me_plane_002)
ob_traffic_cone_round_rubber = bpy.data.objects.new('Traffic_cone_round_rubber', me_plane_003)
ob_traffic_cone_square_rubber = bpy.data.objects.new('Traffic_cone_square_rubber', me_plane_004)
ob_construction_cone_rubber = bpy.data.objects.new('Construction_cone_rubber', me_circle_001)
ob_construction_cone__thin = bpy.data.objects.new('Construction_cone._thin', me_circle_002)
ob_construction_cone__thin_rubber = bpy.data.objects.new('Construction_cone._thin_rubber', me_circle_003)
ob_construction_cone = bpy.data.objects.new('Construction_cone', me_circle_004)

# ---- transforms, parenting, visibility, modifiers, constraints
ob_traffic_cone_round.location = (0.0, 0.0, 0.0)
ob_traffic_cone_square.location = (0.0, 0.0, 0.0)
ob_traffic_cone_round_rubber.location = (0.0, 0.0, 0.0)
ob_traffic_cone_square_rubber.location = (0.0, 0.0, 0.0)
ob_construction_cone_rubber.location = (0.0, 0.0, 0.0)
ob_construction_cone__thin.location = (0.0, 0.0, 0.0)
ob_construction_cone__thin_rubber.location = (0.0, 0.0, 0.0)
ob_construction_cone.location = (0.0, 0.0, 0.0)

# ---- collection membership
col_cones.objects.link(ob_traffic_cone_round)
col_cones.objects.link(ob_traffic_cone_square)
col_cones.objects.link(ob_traffic_cone_round_rubber)
col_cones.objects.link(ob_traffic_cone_square_rubber)
col_cones.objects.link(ob_construction_cone_rubber)
col_cones.objects.link(ob_construction_cone__thin)
col_cones.objects.link(ob_construction_cone__thin_rubber)
col_cones.objects.link(ob_construction_cone)

# ---- scene / render settings (as saved in the file)
scene.frame_start = 1; scene.frame_end = 250; scene.frame_set(64)
scene.render.engine = 'BLENDER_EEVEE_NEXT'
scene.render.dither_intensity = 0.0
scene.render.filter_size = 0.0
bpy.context.view_layer.update()

# ---- added for rendering (the .blend has no active camera and no usable light): camera, sun
cam_auto = bpy.data.cameras.new('AutoCamera')
cam_auto.lens = 50.0
cam_auto.sensor_width = 36.0
cam_auto.clip_end = 1000.0
ob_auto_camera = bpy.data.objects.new('AutoCamera', cam_auto)
scene.collection.objects.link(ob_auto_camera)
ob_auto_camera.location = (1.14073, -1.36888, 1.29773)
ob_auto_camera.rotation_euler = (1.09748, -7.21219e-08, 0.694738)
scene.camera = ob_auto_camera
light_auto_sun = bpy.data.lights.new('AutoSun', 'SUN')
light_auto_sun.energy = 3.0
light_auto_sun.angle = 0.0523599
ob_auto_sun = bpy.data.objects.new('AutoSun', light_auto_sun)
scene.collection.objects.link(ob_auto_sun)
ob_auto_sun.rotation_euler = (0.872665, 0.174533, 0.523599)
bpy.context.view_layer.update()
